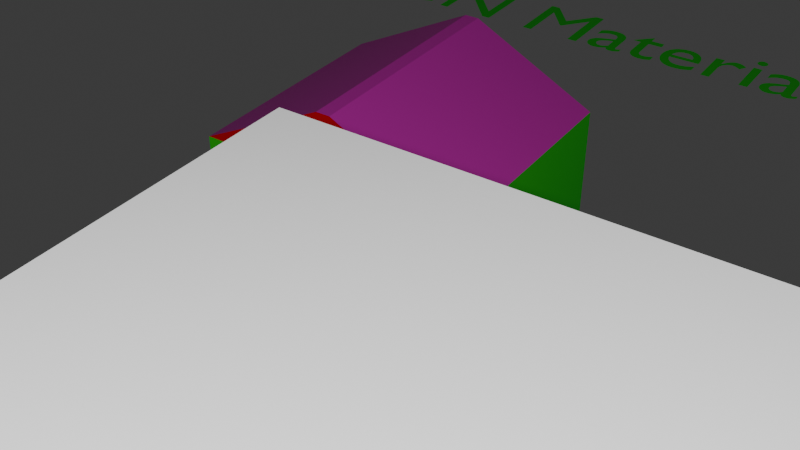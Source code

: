 # Source: BASE_MODEL.blend  (saved by Blender 5.0.119; exported with 4.5.12 LTS)
import bpy
from mathutils import Matrix  # noqa: F401  (used for matrix-valued properties, if any)

bpy.ops.wm.read_factory_settings(use_empty=True)
scene = bpy.context.scene
scene.name = 'Scene'

# ---- collections
col_collection = bpy.data.collections.new('Collection'); scene.collection.children.link(col_collection)

# ---- materials (node trees are filled in below, after node groups)
mat_sbx_32 = bpy.data.materials.new('SBX_32')
mat_sbx_32.alpha_threshold = 0.0
mat_sbx_32.use_backface_culling_lightprobe_volume = False
mat_sbx_32.roughness = 0.5
mat_sbx_32.line_color = (0.0, 0.0, 0.0, 1.0)
mat_sbx_33 = bpy.data.materials.new('SBX_33')
mat_sbx_34 = bpy.data.materials.new('SBX_34')
mat_sbx_35 = bpy.data.materials.new('SBX_35')
mat_sbx_36 = bpy.data.materials.new('SBX_36')
mat_sbx_37 = bpy.data.materials.new('SBX_37')
mat_sbx_38 = bpy.data.materials.new('SBX_38')
mat_sbx_39 = bpy.data.materials.new('SBX_39')
mat_sbx_40 = bpy.data.materials.new('SBX_40')
mat_sbx_41 = bpy.data.materials.new('SBX_41')
mat_sbx_42 = bpy.data.materials.new('SBX_42')
mat_sbx_43 = bpy.data.materials.new('SBX_43')
mat_sbx_44 = bpy.data.materials.new('SBX_44')
mat_sbx_45 = bpy.data.materials.new('SBX_45')
mat_sbx_46 = bpy.data.materials.new('SBX_46')
mat_sbx_47 = bpy.data.materials.new('SBX_47')

# ---- material node trees
mat_sbx_32.use_nodes = True; mat_sbx_32.node_tree.nodes.clear()
_N = mat_sbx_32.node_tree.nodes; _L = mat_sbx_32.node_tree.links
n0 = _N.new('ShaderNodeOutputMaterial'); n0.name = 'Material Output'; n0.location = (200, 100)
n1 = _N.new('ShaderNodeBsdfPrincipled'); n1.name = 'Principled BSDF'; n1.location = (-200, 100)
n1.inputs[0].default_value = (0.1589, 0.02523, 0.6321, 1.0)
_L.new(n1.outputs[0], n0.inputs[0])
n0.is_active_output = True
mat_sbx_33.use_nodes = True; mat_sbx_33.node_tree.nodes.clear()
_N = mat_sbx_33.node_tree.nodes; _L = mat_sbx_33.node_tree.links
n0 = _N.new('ShaderNodeBsdfPrincipled'); n0.name = 'Principled BSDF'; n0.location = (-200, 100)
n1 = _N.new('ShaderNodeOutputMaterial'); n1.name = 'Material Output'; n1.location = (200, 100)
_L.new(n0.outputs[0], n1.inputs[0])
n1.is_active_output = True
mat_sbx_34.use_nodes = True; mat_sbx_34.node_tree.nodes.clear()
_N = mat_sbx_34.node_tree.nodes; _L = mat_sbx_34.node_tree.links
n0 = _N.new('ShaderNodeBsdfPrincipled'); n0.name = 'Principled BSDF'; n0.location = (-200, 100)
n0.inputs[0].default_value = (0.8, 0.0, 0.00631, 1.0)
n1 = _N.new('ShaderNodeOutputMaterial'); n1.name = 'Material Output'; n1.location = (200, 100)
_L.new(n0.outputs[0], n1.inputs[0])
n1.is_active_output = True
mat_sbx_35.use_nodes = True; mat_sbx_35.node_tree.nodes.clear()
_N = mat_sbx_35.node_tree.nodes; _L = mat_sbx_35.node_tree.links
n0 = _N.new('ShaderNodeBsdfPrincipled'); n0.name = 'Principled BSDF'; n0.location = (-200, 100)
n0.inputs[0].default_value = (0.006458, 0.8, 0.003026, 1.0)
n1 = _N.new('ShaderNodeOutputMaterial'); n1.name = 'Material Output'; n1.location = (200, 100)
_L.new(n0.outputs[0], n1.inputs[0])
n1.is_active_output = True
mat_sbx_36.use_nodes = True; mat_sbx_36.node_tree.nodes.clear()
_N = mat_sbx_36.node_tree.nodes; _L = mat_sbx_36.node_tree.links
n0 = _N.new('ShaderNodeBsdfPrincipled'); n0.name = 'Principled BSDF'; n0.location = (-200, 100)
n0.inputs[0].default_value = (0.01066, 0.0, 0.8, 1.0)
n1 = _N.new('ShaderNodeOutputMaterial'); n1.name = 'Material Output'; n1.location = (200, 100)
_L.new(n0.outputs[0], n1.inputs[0])
n1.is_active_output = True
mat_sbx_37.use_nodes = True; mat_sbx_37.node_tree.nodes.clear()
_N = mat_sbx_37.node_tree.nodes; _L = mat_sbx_37.node_tree.links
n0 = _N.new('ShaderNodeBsdfPrincipled'); n0.name = 'Principled BSDF'; n0.location = (-200, 100)
n0.inputs[0].default_value = (0.8, 0.5796, 0.0, 1.0)
n1 = _N.new('ShaderNodeOutputMaterial'); n1.name = 'Material Output'; n1.location = (200, 100)
_L.new(n0.outputs[0], n1.inputs[0])
n1.is_active_output = True
mat_sbx_38.use_nodes = True; mat_sbx_38.node_tree.nodes.clear()
_N = mat_sbx_38.node_tree.nodes; _L = mat_sbx_38.node_tree.links
n0 = _N.new('ShaderNodeBsdfPrincipled'); n0.name = 'Principled BSDF'; n0.location = (-200, 100)
n0.inputs[0].default_value = (0.8, 0.00869, 0.5707, 1.0)
n1 = _N.new('ShaderNodeOutputMaterial'); n1.name = 'Material Output'; n1.location = (200, 100)
_L.new(n0.outputs[0], n1.inputs[0])
n1.is_active_output = True
mat_sbx_39.use_nodes = True; mat_sbx_39.node_tree.nodes.clear()
_N = mat_sbx_39.node_tree.nodes; _L = mat_sbx_39.node_tree.links
n0 = _N.new('ShaderNodeBsdfPrincipled'); n0.name = 'Principled BSDF'; n0.location = (-200, 100)
n0.inputs[0].default_value = (0.03113, 0.8, 0.7152, 1.0)
n1 = _N.new('ShaderNodeOutputMaterial'); n1.name = 'Material Output'; n1.location = (200, 100)
_L.new(n0.outputs[0], n1.inputs[0])
n1.is_active_output = True
mat_sbx_40.use_nodes = True; mat_sbx_40.node_tree.nodes.clear()
_N = mat_sbx_40.node_tree.nodes; _L = mat_sbx_40.node_tree.links
n0 = _N.new('ShaderNodeBsdfPrincipled'); n0.name = 'Principled BSDF'; n0.location = (-200, 100)
n0.inputs[0].default_value = (0.3583, 0.3583, 0.3583, 1.0)
n1 = _N.new('ShaderNodeOutputMaterial'); n1.name = 'Material Output'; n1.location = (200, 100)
_L.new(n0.outputs[0], n1.inputs[0])
n1.is_active_output = True
mat_sbx_41.use_nodes = True; mat_sbx_41.node_tree.nodes.clear()
_N = mat_sbx_41.node_tree.nodes; _L = mat_sbx_41.node_tree.links
n0 = _N.new('ShaderNodeBsdfPrincipled'); n0.name = 'Principled BSDF'; n0.location = (-200, 100)
n0.inputs[0].default_value = (0.8, 0.1699, 0.02104, 1.0)
n1 = _N.new('ShaderNodeOutputMaterial'); n1.name = 'Material Output'; n1.location = (200, 100)
_L.new(n0.outputs[0], n1.inputs[0])
n1.is_active_output = True
mat_sbx_42.use_nodes = True; mat_sbx_42.node_tree.nodes.clear()
_N = mat_sbx_42.node_tree.nodes; _L = mat_sbx_42.node_tree.links
n0 = _N.new('ShaderNodeBsdfPrincipled'); n0.name = 'Principled BSDF'; n0.location = (-200, 100)
n0.inputs[0].default_value = (0.1926, 0.003576, 0.8, 1.0)
n1 = _N.new('ShaderNodeOutputMaterial'); n1.name = 'Material Output'; n1.location = (200, 100)
_L.new(n0.outputs[0], n1.inputs[0])
n1.is_active_output = True
mat_sbx_43.use_nodes = True; mat_sbx_43.node_tree.nodes.clear()
_N = mat_sbx_43.node_tree.nodes; _L = mat_sbx_43.node_tree.links
n0 = _N.new('ShaderNodeBsdfPrincipled'); n0.name = 'Principled BSDF'; n0.location = (-200, 100)
n0.inputs[0].default_value = (0.01688, 0.1496, 0.8, 1.0)
n1 = _N.new('ShaderNodeOutputMaterial'); n1.name = 'Material Output'; n1.location = (200, 100)
_L.new(n0.outputs[0], n1.inputs[0])
n1.is_active_output = True
mat_sbx_44.use_nodes = True; mat_sbx_44.node_tree.nodes.clear()
_N = mat_sbx_44.node_tree.nodes; _L = mat_sbx_44.node_tree.links
n0 = _N.new('ShaderNodeBsdfPrincipled'); n0.name = 'Principled BSDF'; n0.location = (-200, 100)
n0.inputs[0].default_value = (0.2187, 0.8, 0.2247, 1.0)
n1 = _N.new('ShaderNodeOutputMaterial'); n1.name = 'Material Output'; n1.location = (200, 100)
_L.new(n0.outputs[0], n1.inputs[0])
n1.is_active_output = True
mat_sbx_45.use_nodes = True; mat_sbx_45.node_tree.nodes.clear()
_N = mat_sbx_45.node_tree.nodes; _L = mat_sbx_45.node_tree.links
n0 = _N.new('ShaderNodeBsdfPrincipled'); n0.name = 'Principled BSDF'; n0.location = (-200, 100)
n0.inputs[0].default_value = (0.8, 0.0102, 0.1181, 1.0)
n1 = _N.new('ShaderNodeOutputMaterial'); n1.name = 'Material Output'; n1.location = (200, 100)
_L.new(n0.outputs[0], n1.inputs[0])
n1.is_active_output = True
mat_sbx_46.use_nodes = True; mat_sbx_46.node_tree.nodes.clear()
_N = mat_sbx_46.node_tree.nodes; _L = mat_sbx_46.node_tree.links
n0 = _N.new('ShaderNodeBsdfPrincipled'); n0.name = 'Principled BSDF'; n0.location = (-200, 100)
n0.inputs[0].default_value = (0.01159, 0.8, 0.006121, 1.0)
n1 = _N.new('ShaderNodeOutputMaterial'); n1.name = 'Material Output'; n1.location = (200, 100)
_L.new(n0.outputs[0], n1.inputs[0])
n1.is_active_output = True
mat_sbx_47.use_nodes = True; mat_sbx_47.node_tree.nodes.clear()
_N = mat_sbx_47.node_tree.nodes; _L = mat_sbx_47.node_tree.links
n0 = _N.new('ShaderNodeBsdfPrincipled'); n0.name = 'Principled BSDF'; n0.location = (-200, 100)
n0.inputs[0].default_value = (0.6235, 0.6235, 0.6235, 1.0)
n1 = _N.new('ShaderNodeOutputMaterial'); n1.name = 'Material Output'; n1.location = (200, 100)
_L.new(n0.outputs[0], n1.inputs[0])
n1.is_active_output = True

# ---- world
world_world = bpy.data.worlds.new('World'); scene.world = world_world
world_world.use_nodes = True; world_world.node_tree.nodes.clear()
_N = world_world.node_tree.nodes; _L = world_world.node_tree.links
n0 = _N.new('ShaderNodeOutputWorld'); n0.name = 'World Output'; n0.location = (200, 100)
n1 = _N.new('ShaderNodeBackground'); n1.name = 'Background'; n1.location = (-200, 100)
n1.inputs[0].default_value = (0.05088, 0.05088, 0.05088, 1.0)
_L.new(n1.outputs[0], n0.inputs[0])
n0.is_active_output = True
world_world.color = (0.05088, 0.05088, 0.05088)
world_world.sun_shadow_jitter_overblur = 0.0

# ---- cameras
cam_camera = bpy.data.cameras.new('Camera')
cam_camera.clip_end = 100.0
cam_camera.ortho_scale = 7.314

# ---- lights
light_light = bpy.data.lights.new('Light', 'POINT')
light_light.energy = 1000.0
light_light.shadow_soft_size = 0.1

# ---- meshes
me_cube_001 = bpy.data.meshes.new('Cube.001')
me_cube_001.from_pydata([(-0.9983, -0.903, 0.0009136), (-0.9983, -0.903, 1.358), (-0.9983, 0.8755, 0.0009136), (-0.9983, 0.8755, 1.358), (1.006, -0.903, 0.0009136), (1.006, -0.903, 1.358), (1.006, 0.8755, 0.0009136), (1.006, 0.8755, 1.358), (-0.04805, -0.903, 1.839), (-0.04805, 0.8755, 1.839), (0.05563, 0.8755, 1.839), (0.05563, -0.903, 1.839), (-0.9916, -0.8804, 0.01298), (-0.9876, -0.8793, 1.353), (-0.9758, 0.8529, 0.02344), (-0.9719, 0.8518, 1.342), (0.9996, -0.8804, 0.01298), (0.9957, -0.8793, 1.353), (0.9834, 0.8529, 0.02344), (0.9795, 0.8518, 1.342), (-0.04122, -0.8773, 1.811), (-0.04122, 0.8498, 1.811), (0.04881, 0.8498, 1.811), (0.04881, -0.8773, 1.811), (-0.1951, -0.903, 0.8228), (0.1951, -0.903, 0.8228), (-0.1951, -0.903, 0.02344), (0.1951, -0.903, 0.02344), (-0.1951, -0.8804, 0.02344), (0.1951, -0.8804, 0.02344), (-0.1981, -0.8797, 0.8254), (0.1984, -0.8797, 0.8254), (-0.8319, -0.903, 0.3362), (-0.8319, -0.903, 0.7263), (-0.4418, -0.903, 0.3362), (-0.4418, -0.903, 0.7263), (-0.4418, -0.8802, 0.3362), (-0.8454, -0.8802, 0.3309), (-0.8454, -0.8798, 0.7273), (-0.4489, -0.8798, 0.7273), (0.3995, -0.903, 0.3362), (0.3995, -0.903, 0.7263), (0.7896, -0.903, 0.7263), (0.7896, -0.903, 0.3362), (0.3995, -0.8802, 0.3362), (0.8026, -0.8798, 0.7273), (0.8026, -0.8802, 0.3309), (0.4062, -0.8798, 0.7273)], [], [(0, 1, 3, 2), (2, 3, 7, 6), (6, 7, 5, 4), (40, 27, 4, 5, 1, 0, 32, 33, 35, 24, 25, 41, 42, 43), (25, 27, 40, 41), (34, 32, 0, 26, 24, 35), (26, 0, 4, 27), (2, 6, 4, 0), (5, 7, 10, 11), (10, 9, 8, 11), (3, 1, 8, 9), (1, 5, 11, 8), (7, 3, 9, 10), (12, 14, 15, 13), (14, 18, 19, 15), (18, 16, 17, 19), (38, 37, 12, 13, 17, 16, 46, 45, 47, 31, 30, 39), (16, 29, 31, 47, 44, 46), (36, 39, 30, 28, 12, 37), (16, 12, 28, 29), (14, 12, 16, 18), (17, 23, 22, 19), (22, 23, 20, 21), (15, 21, 20, 13), (13, 20, 23, 17), (19, 22, 21, 15), (30, 24, 26, 28), (25, 31, 29, 27), (28, 26, 27, 29), (25, 24, 30, 31), (33, 32, 37, 38), (35, 39, 36, 34), (37, 32, 34, 36), (35, 33, 38, 39), (47, 41, 40, 44), (46, 43, 42, 45), (44, 40, 43, 46), (42, 41, 47, 45)])
me_cube_001.polygons.foreach_set('material_index', [3, 3, 3, 3, 3, 3, 3, 1, 6, 6, 6, 2, 2, 1, 1, 1, 1, 1, 1, 1, 5, 2, 2, 2, 2, 2, 0, 0, 0, 0, 0, 0, 0, 0, 0, 0, 0, 0])
_uv = me_cube_001.uv_layers.new(name='UVMap')
_uv.uv.foreach_set('vector', [0.375, 0.0, 0.625, 0.0, 0.625, 0.25, 0.375, 0.25, 0.375, 0.25, 0.625, 0.25, 0.625, 0.5, 0.375, 0.5, 0.375, 0.5, 0.625, 0.5, 0.625, 0.75, 0.375, 0.75, 0.4368, 0.8256, 0.3791, 0.8511, 0.375, 0.75, 0.625, 0.75, 0.625, 1.0, 0.375, 1.0, 0.4368, 0.9792, 0.5086, 0.9792, 0.5086, 0.9306, 0.5264, 0.8998, 0.5264, 0.8511, 0.5086, 0.8256, 0.5086, 0.777, 0.4368, 0.777, 0.5264, 0.8511, 0.3791, 0.8511, 0.4368, 0.8256, 0.5086, 0.8256, 0.4368, 0.9306, 0.4368, 0.9792, 0.375, 1.0, 0.3791, 0.8998, 0.5264, 0.8998, 0.5086, 0.9306, 0.3791, 0.8998, 0.375, 1.0, 0.375, 0.75, 0.3791, 0.8511, 0.125, 0.5, 0.375, 0.5, 0.375, 0.75, 0.125, 0.75, 0.625, 0.75, 0.625, 0.5, 0.625, 0.5, 0.625, 0.75, 0.625, 0.5, 0.875, 0.5, 0.875, 0.75, 0.625, 0.75, 0.625, 0.25, 0.625, 0.0, 0.625, 0.0, 0.625, 0.25, 0.625, 1.0, 0.625, 0.75, 0.625, 0.75, 0.625, 1.0, 0.625, 0.5, 0.625, 0.25, 0.625, 0.25, 0.625, 0.5, 0.375, 0.0, 0.375, 0.25, 0.625, 0.25, 0.625, 0.0, 0.375, 0.25, 0.375, 0.5, 0.625, 0.5, 0.625, 0.25, 0.375, 0.5, 0.375, 0.75, 0.625, 0.75, 0.625, 0.5, 0.5083, 0.9819, 0.4343, 0.9817, 0.375, 1.0, 0.625, 1.0, 0.625, 0.75, 0.375, 0.75, 0.4343, 0.7746, 0.5083, 0.7745, 0.5083, 0.8244, 0.5266, 0.8505, 0.5266, 0.9004, 0.5083, 0.932, 0.375, 0.75, 0.375, 0.8506, 0.5266, 0.8505, 0.5083, 0.8244, 0.4343, 0.8245, 0.4343, 0.7746, 0.4343, 0.9319, 0.5083, 0.932, 0.5266, 0.9004, 0.375, 0.9004, 0.375, 1.0, 0.4343, 0.9817, 0.375, 0.75, 0.375, 1.0, 0.375, 0.9004, 0.375, 0.8506, 0.125, 0.5, 0.125, 0.75, 0.375, 0.75, 0.375, 0.5, 0.625, 0.75, 0.625, 0.75, 0.625, 0.5, 0.625, 0.5, 0.625, 0.5, 0.625, 0.75, 0.875, 0.75, 0.875, 0.5, 0.625, 0.25, 0.625, 0.25, 0.625, 0.0, 0.625, 0.0, 0.625, 1.0, 0.625, 1.0, 0.625, 0.75, 0.625, 0.75, 0.625, 0.5, 0.625, 0.5, 0.625, 0.25, 0.625, 0.25, 0.625, 0.02053, 0.625, 0.005656, 0.375, 0.005656, 0.375, 0.02009, 0.625, 0.7443, 0.625, 0.7295, 0.375, 0.7299, 0.375, 0.7443, 0.125, 0.7299, 0.125, 0.7443, 0.375, 0.7443, 0.375, 0.7299, 0.625, 0.7443, 0.875, 0.7443, 0.875, 0.7295, 0.625, 0.7295, 0.625, 0.1253, 0.375, 0.1253, 0.375, 0.1399, 0.625, 0.1401, 0.625, 0.6247, 0.625, 0.6099, 0.375, 0.6101, 0.375, 0.6247, 0.125, 0.6101, 0.125, 0.6247, 0.375, 0.6247, 0.375, 0.6101, 0.625, 0.6247, 0.875, 0.6247, 0.875, 0.6099, 0.625, 0.6099, 0.625, 0.1401, 0.625, 0.1253, 0.375, 0.1253, 0.375, 0.1399, 0.375, 0.6101, 0.375, 0.6247, 0.625, 0.6247, 0.625, 0.6099, 0.125, 0.6101, 0.125, 0.6247, 0.375, 0.6247, 0.375, 0.6101, 0.625, 0.6247, 0.875, 0.6247, 0.875, 0.6099, 0.625, 0.6099])
me_cube_001.materials.append(mat_sbx_32)
me_cube_001.materials.append(mat_sbx_33)
me_cube_001.materials.append(mat_sbx_34)
me_cube_001.materials.append(mat_sbx_35)
me_cube_001.materials.append(mat_sbx_36)
me_cube_001.materials.append(mat_sbx_37)
me_cube_001.materials.append(mat_sbx_38)
me_cube_001.materials.append(mat_sbx_39)
me_cube_001.materials.append(mat_sbx_40)
me_cube_001.materials.append(mat_sbx_41)
me_cube_001.materials.append(mat_sbx_42)
me_cube_001.materials.append(mat_sbx_43)
me_cube_001.materials.append(mat_sbx_44)
me_cube_001.materials.append(mat_sbx_45)
me_cube_001.materials.append(mat_sbx_46)
me_cube_001.materials.append(mat_sbx_47)
me_cube_001.update()
me_cube_004 = bpy.data.meshes.new('Cube.004')
me_cube_004.from_pydata([(-1.0, -1.0, -1.0), (-1.0, -1.0, 1.0), (-1.0, 1.0, -1.0), (-1.0, 1.0, 1.0), (1.0, -1.0, -1.0), (1.0, -1.0, 1.0), (1.0, 1.0, -1.0), (1.0, 1.0, 1.0)], [], [(0, 1, 3, 2), (2, 3, 7, 6), (6, 7, 5, 4), (4, 5, 1, 0), (2, 6, 4, 0), (7, 3, 1, 5)])
_uv = me_cube_004.uv_layers.new(name='UVMap')
_uv.uv.foreach_set('vector', [0.375, 0.0, 0.625, 0.0, 0.625, 0.25, 0.375, 0.25, 0.375, 0.25, 0.625, 0.25, 0.625, 0.5, 0.375, 0.5, 0.375, 0.5, 0.625, 0.5, 0.625, 0.75, 0.375, 0.75, 0.375, 0.75, 0.625, 0.75, 0.625, 1.0, 0.375, 1.0, 0.125, 0.5, 0.375, 0.5, 0.375, 0.75, 0.125, 0.75, 0.625, 0.5, 0.875, 0.5, 0.875, 0.75, 0.625, 0.75])
me_cube_004.update()

# ---- curves / text
txt_text = bpy.data.curves.new('Text', 'FONT')
txt_text.dimensions = '2D'
txt_text.body = '     ^\nforward'
txt_text.materials.append(mat_sbx_41)
txt_text_001 = bpy.data.curves.new('Text.001', 'FONT')
txt_text_001.dimensions = '2D'
txt_text_001.body = 'Export in .OBJ + Material .MTL\nEXPORT Forward Axis: -Z, Up Axis: Y\nUntick UV Coords\nUntick Normals\nTick Materials \nNAME Materials SBX_<number> \n      Palette ID: eg SBX_32 (is colour 32 in the paletter)\n      SBX_32   (NO emission, default)\n      SBX_32E (Full emission)\n      SBX_32E0 (NO emission)\n      SBX_32E127 (HALF Emission, this numer E0 to E255) levels of Emission\n      SBX_32E255) (Full emission)\n\nSELECTION ONLY\n\nColouring: Select object, select face, ASSIGN Material to facea'
txt_text_001.materials.append(mat_sbx_35)

# ---- objects
ob_light = bpy.data.objects.new('Light', light_light)
ob_camera = bpy.data.objects.new('Camera', cam_camera)
ob_cube = bpy.data.objects.new('Cube', me_cube_001)
ob_cube_001 = bpy.data.objects.new('Cube.001', me_cube_004)
ob_text = bpy.data.objects.new('Text', txt_text)
ob_text_001 = bpy.data.objects.new('Text.001', txt_text_001)

# ---- transforms, parenting, visibility, modifiers, constraints
ob_light.location = (4.264, -6.605, 5.904)
ob_light.rotation_euler = (0.6503, 0.05522, 1.866)
ob_light.lock_rotations_4d = False
ob_light.empty_display_type = 'ARROWS'
ob_light.color = (0.0, 0.0, 0.0, 0.0)
ob_light.lineart.crease_threshold = 0.0
ob_camera.location = (3.808, -5.638, 5.153)
ob_camera.rotation_euler = (0.9705, 0.0, 0.598)
ob_camera.lock_rotations_4d = False
ob_camera.empty_display_type = 'ARROWS'
ob_camera.color = (0.0, 0.0, 0.0, 0.0)
ob_camera.display_type = 'WIRE'
ob_camera.lineart.crease_threshold = 0.0
ob_cube.location = (0.0, 0.0, 0.0)
ob_cube_001.location = (3.048, -4.632, 2.724)
ob_text.location = (-1.612, 8.67, 0.01463)
ob_text_001.location = (-20.04, 19.31, 0.1297)

# ---- collection membership
col_collection.objects.link(ob_light)
col_collection.objects.link(ob_camera)
col_collection.objects.link(ob_cube)
col_collection.objects.link(ob_cube_001)
col_collection.objects.link(ob_text)
col_collection.objects.link(ob_text_001)

# ---- scene / render settings (as saved in the file)
scene.camera = ob_camera
scene.frame_start = 1; scene.frame_end = 250; scene.frame_set(1)
scene.render.engine = 'BLENDER_EEVEE_NEXT'
scene.render.bake_bias = 0.0
scene.render.bake_samples = 0
scene.cycles.sampling_pattern = 'TABULATED_SOBOL'
scene.eevee.use_volume_custom_range = False
bpy.context.view_layer.update()
